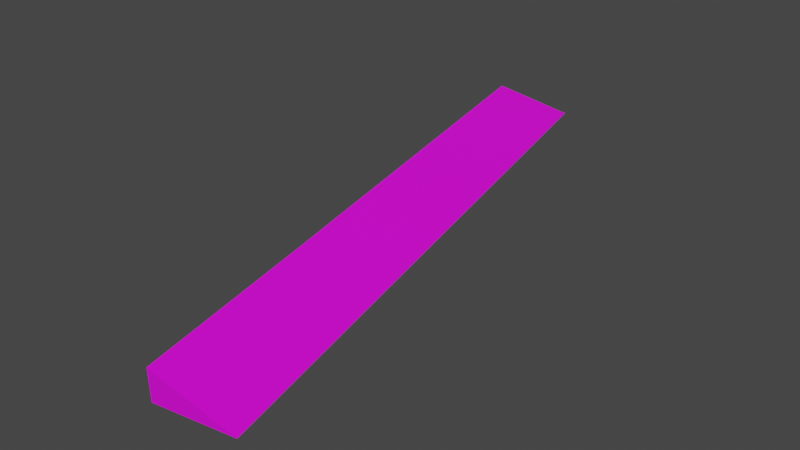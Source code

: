 # Source: fb_aileronR.blend  (saved by Blender 2.93.21; exported with 4.5.12 LTS)
import bpy
from mathutils import Matrix  # noqa: F401  (used for matrix-valued properties, if any)

bpy.ops.wm.read_factory_settings(use_empty=True)
scene = bpy.context.scene
scene.name = 'Scene'

# ---- collections
col_fb_aileronr = bpy.data.collections.new('fb_aileronR'); scene.collection.children.link(col_fb_aileronr)

# ---- images (referenced by path relative to the original .blend; pixels are not part of the script)
import os
ASSET_DIR = os.environ.get("B2B_ASSET_DIR", "")  # directory of the original .blend (textures are referenced by path, not embedded)
HERE = os.path.dirname(os.path.abspath(__file__))  # packed textures are extracted next to this script under _unpacked/

def load_image(name, relpath, width, height, colorspace="sRGB"):
    """Load a texture the original file referenced (path relative to the .blend, or extracted next to this script)."""
    p = next((c for c in (os.path.join(HERE, relpath), os.path.join(ASSET_DIR, relpath)) if relpath and os.path.exists(c)), "")
    if p:
        img = bpy.data.images.load(p, check_existing=True)
        img.name = name
    else:  # same state as the original file: an image datablock whose file is absent (Cycles renders it pink)
        img = bpy.data.images.new(name, width, height)
        img.source = "FILE"
        img.filepath = "//" + (relpath or name)
    img.colorspace_settings.name = colorspace
    return img
img_fairey_battle_paint_aluminum_png = load_image('Fairey_Battle_paint_aluminum.png', 'Fairey_Battle_paint_aluminum.png', 1024, 1024, 'sRGB')
img_anson_paint_png_001 = load_image('Anson_paint.png.001', 'Anson_paint.png', 1024, 1024, 'sRGB')
img_anson_paint_png_002 = load_image('Anson_paint.png.002', 'Anson_paint.png', 1024, 1024, 'sRGB')

# ---- materials (node trees are filled in below, after node groups)
mat_blenheim = bpy.data.materials.new('Blenheim')
mat_blenheim.use_transparent_shadow = False
mat_anson_paint = bpy.data.materials.new('Anson_Paint')
mat_anson_paint.use_transparent_shadow = False
mat_perspex = bpy.data.materials.new('Perspex')
mat_perspex.use_transparent_shadow = False
mat_anson = bpy.data.materials.new('Anson')
mat_anson.use_transparent_shadow = False

# ---- material node trees
mat_blenheim.use_nodes = True; mat_blenheim.node_tree.nodes.clear()
_N = mat_blenheim.node_tree.nodes; _L = mat_blenheim.node_tree.links
n0 = _N.new('ShaderNodeBsdfPrincipled'); n0.name = 'Principled BSDF'; n0.location = (10, 300)
n0.distribution = 'GGX'
n0.subsurface_method = 'BURLEY'
n0.inputs[3].default_value = 1.45
n0.inputs[27].default_value = (0.0, 0.0, 0.0, 1.0)
n0.inputs[28].default_value = 1.0
n1 = _N.new('ShaderNodeOutputMaterial'); n1.name = 'Material Output'; n1.location = (300, 300)
n2 = _N.new('ShaderNodeTexImage'); n2.name = 'Image Texture'; n2.location = (-280, 280)
n2.image = img_fairey_battle_paint_aluminum_png
_L.new(n0.outputs[0], n1.inputs[0])
_L.new(n2.outputs[0], n0.inputs[0])
n1.is_active_output = True
mat_anson_paint.use_nodes = True; mat_anson_paint.node_tree.nodes.clear()
_N = mat_anson_paint.node_tree.nodes; _L = mat_anson_paint.node_tree.links
n0 = _N.new('ShaderNodeBsdfPrincipled'); n0.name = 'Principled BSDF'; n0.location = (10, 300)
n0.distribution = 'GGX'
n0.subsurface_method = 'BURLEY'
n0.inputs[3].default_value = 1.45
n0.inputs[27].default_value = (0.0, 0.0, 0.0, 1.0)
n0.inputs[28].default_value = 1.0
n1 = _N.new('ShaderNodeOutputMaterial'); n1.name = 'Material Output'; n1.location = (300, 300)
n2 = _N.new('ShaderNodeTexImage'); n2.name = 'Image Texture'; n2.location = (-280, 280)
n2.image = img_anson_paint_png_001
_L.new(n0.outputs[0], n1.inputs[0])
_L.new(n2.outputs[0], n0.inputs[0])
n1.is_active_output = True
mat_perspex.use_nodes = True; mat_perspex.node_tree.nodes.clear()
_N = mat_perspex.node_tree.nodes; _L = mat_perspex.node_tree.links
n0 = _N.new('ShaderNodeBsdfPrincipled'); n0.name = 'Principled BSDF'; n0.location = (10, 300)
n0.distribution = 'GGX'
n0.subsurface_method = 'BURLEY'
n0.inputs[0].default_value = (0.1353, 0.3317, 0.8, 1.0)
n0.inputs[3].default_value = 1.45
n0.inputs[27].default_value = (0.0, 0.0, 0.0, 1.0)
n0.inputs[28].default_value = 1.0
n1 = _N.new('ShaderNodeOutputMaterial'); n1.name = 'Material Output'; n1.location = (300, 300)
_L.new(n0.outputs[0], n1.inputs[0])
n1.is_active_output = True
mat_anson.use_nodes = True; mat_anson.node_tree.nodes.clear()
_N = mat_anson.node_tree.nodes; _L = mat_anson.node_tree.links
n0 = _N.new('ShaderNodeBsdfPrincipled'); n0.name = 'Principled BSDF'; n0.location = (10, 300)
n0.distribution = 'GGX'
n0.subsurface_method = 'BURLEY'
n0.inputs[3].default_value = 1.45
n0.inputs[27].default_value = (0.0, 0.0, 0.0, 1.0)
n0.inputs[28].default_value = 1.0
n1 = _N.new('ShaderNodeOutputMaterial'); n1.name = 'Material Output'; n1.location = (300, 300)
n2 = _N.new('ShaderNodeTexImage'); n2.name = 'Image Texture'; n2.location = (-280, 280)
n2.image = img_anson_paint_png_002
_L.new(n0.outputs[0], n1.inputs[0])
_L.new(n2.outputs[0], n0.inputs[0])
n1.is_active_output = True

# ---- world
world_world = bpy.data.worlds.new('World'); scene.world = world_world
world_world.use_nodes = True; world_world.node_tree.nodes.clear()
_N = world_world.node_tree.nodes; _L = world_world.node_tree.links
n0 = _N.new('ShaderNodeOutputWorld'); n0.name = 'World Output'; n0.location = (300, 300)
n1 = _N.new('ShaderNodeBackground'); n1.name = 'Background'; n1.location = (10, 300)
n1.inputs[0].default_value = (0.05088, 0.05088, 0.05088, 1.0)
_L.new(n1.outputs[0], n0.inputs[0])
n0.is_active_output = True
world_world.color = (0.05088, 0.05088, 0.05088)
world_world.use_sun_shadow = False
world_world.sun_shadow_jitter_overblur = 0.0

# ---- meshes
me_cylinder_005 = bpy.data.meshes.new('Cylinder.005')
me_cylinder_005.from_pydata([(2.866, 3.731, -0.009593), (2.617, 5.047, 0.06621), (2.038, 5.048, -0.01465), (2.166, 7.477, 0.213), (2.274, 3.728, -0.09096), (1.604, 7.478, 0.1258), (2.038, 5.047, 0.1617), (1.63, 7.476, 0.2904), (2.269, 3.726, 0.107)], [(2, 6)], [(7, 6, 1, 3), (6, 8, 0, 1), (0, 4, 2, 1), (3, 1, 2, 5), (4, 0, 8), (3, 5, 7), (2, 4, 8, 6, 7, 5)])
_uv = me_cylinder_005.uv_layers.new(name='UVMap')
_uv.uv.foreach_set('vector', [0.0, 0.0, 0.0, 0.0, 0.0, 0.0, 0.0, 0.0, 0.0, 0.0, 0.0, 0.0, 0.0, 0.0, 0.0, 0.0, 0.0, 0.0, 0.0, 0.0, 0.0, 0.0, 0.0, 0.0, 0.0, 0.0, 0.0, 0.0, 0.0, 0.0, 0.0, 0.0, 0.0, 0.0, 0.0, 0.0, 0.0, 0.0, 0.0, 0.0, 0.0, 0.0, 0.0, 0.0, 0.0, 0.0, 0.0, 0.0, 0.0, 0.0, 0.0, 0.0, 0.0, 0.0, 0.0, 0.0])
me_cylinder_005.materials.append(mat_blenheim)
me_cylinder_005.materials.append(mat_anson_paint)
me_cylinder_005.materials.append(None)
me_cylinder_005.materials.append(mat_perspex)
me_cylinder_005.materials.append(mat_anson)
me_cylinder_005.use_remesh_fix_poles = True
me_cylinder_005.use_remesh_preserve_attributes = False
me_cylinder_005.update()

# ---- objects
ob_fb_aileronr = bpy.data.objects.new('fb_aileronR', me_cylinder_005)

# ---- transforms, parenting, visibility, modifiers, constraints
ob_fb_aileronr.location = (0.4113, 0.0, 0.0)

# ---- collection membership
col_fb_aileronr.objects.link(ob_fb_aileronr)

# ---- scene / render settings (as saved in the file)
scene.frame_start = 1; scene.frame_end = 250; scene.frame_set(1)
scene.render.engine = 'BLENDER_EEVEE_NEXT'
scene.cycles.use_denoising = False
scene.cycles.samples = 128
scene.cycles.sampling_pattern = 'TABULATED_SOBOL'
scene.cycles.use_adaptive_sampling = False
scene.cycles.use_light_tree = False
scene.view_settings.view_transform = 'Filmic'
bpy.context.view_layer.update()

# ---- added for rendering (the .blend has no active camera and no usable light): camera, sun
cam_auto = bpy.data.cameras.new('AutoCamera')
cam_auto.lens = 50.0
cam_auto.sensor_width = 36.0
cam_auto.clip_end = 1000.0
ob_auto_camera = bpy.data.objects.new('AutoCamera', cam_auto)
scene.collection.objects.link(ob_auto_camera)
ob_auto_camera.location = (6.32582, 1.1867, 3.04331)
ob_auto_camera.rotation_euler = (1.09748, -7.21219e-08, 0.694738)
scene.camera = ob_auto_camera
light_auto_sun = bpy.data.lights.new('AutoSun', 'SUN')
light_auto_sun.energy = 3.0
light_auto_sun.angle = 0.0523599
ob_auto_sun = bpy.data.objects.new('AutoSun', light_auto_sun)
scene.collection.objects.link(ob_auto_sun)
ob_auto_sun.rotation_euler = (0.872665, 0.174533, 0.523599)
bpy.context.view_layer.update()
